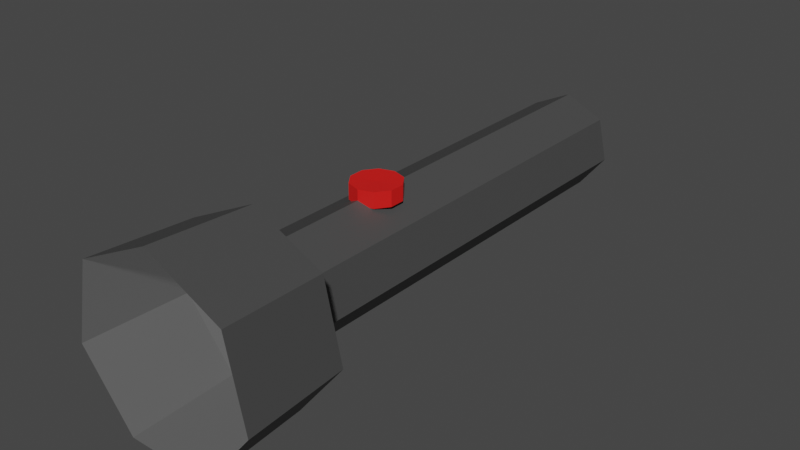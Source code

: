 # Source: flashlight.blend  (saved by Blender 3.5.10; exported with 4.5.12 LTS)
import bpy
from mathutils import Matrix  # noqa: F401  (used for matrix-valued properties, if any)

bpy.ops.wm.read_factory_settings(use_empty=True)
scene = bpy.context.scene
scene.name = 'Scene'

# ---- collections
col_collection = bpy.data.collections.new('Collection'); scene.collection.children.link(col_collection)

# ---- images (referenced by path relative to the original .blend; pixels are not part of the script)
import os
ASSET_DIR = os.environ.get("B2B_ASSET_DIR", "")  # directory of the original .blend (textures are referenced by path, not embedded)
HERE = os.path.dirname(os.path.abspath(__file__))  # packed textures are extracted next to this script under _unpacked/

def load_image(name, relpath, width, height, colorspace="sRGB"):
    """Load a texture the original file referenced (path relative to the .blend, or extracted next to this script)."""
    p = next((c for c in (os.path.join(HERE, relpath), os.path.join(ASSET_DIR, relpath)) if relpath and os.path.exists(c)), "")
    if p:
        img = bpy.data.images.load(p, check_existing=True)
        img.name = name
    else:  # same state as the original file: an image datablock whose file is absent (Cycles renders it pink)
        img = bpy.data.images.new(name, width, height)
        img.source = "FILE"
        img.filepath = "//" + (relpath or name)
    img.colorspace_settings.name = colorspace
    return img
img_tex_flash = load_image('tex_flash', 'flashlight/tex_flash.png', 1024, 1024, 'sRGB')

# ---- materials (node trees are filled in below, after node groups)
mat_material_001 = bpy.data.materials.new('Material.001')
mat_material_002 = bpy.data.materials.new('Material.002')
mat_material_002.surface_render_method = 'BLENDED'
mat_material_002.blend_method = 'BLEND'
mat_material_003 = bpy.data.materials.new('Material.003')

# ---- material node trees
mat_material_001.use_nodes = True; mat_material_001.node_tree.nodes.clear()
_N = mat_material_001.node_tree.nodes; _L = mat_material_001.node_tree.links
n0 = _N.new('ShaderNodeBsdfPrincipled'); n0.name = 'Principled BSDF'; n0.location = (10, 300)
n0.distribution = 'GGX'
n0.subsurface_method = 'RANDOM_WALK_SKIN'
n0.inputs[0].default_value = (0.06372, 0.06372, 0.06372, 1.0)
n0.inputs[3].default_value = 1.45
n0.inputs[27].default_value = (0.0, 0.0, 0.0, 1.0)
n0.inputs[28].default_value = 1.0
n1 = _N.new('ShaderNodeOutputMaterial'); n1.name = 'Material Output'; n1.location = (300, 300)
n2 = _N.new('ShaderNodeTexImage'); n2.name = 'Image Texture'; n2.location = (-12, 641)
n2.image = img_tex_flash
_L.new(n0.outputs[0], n1.inputs[0])
n1.is_active_output = True
mat_material_002.use_nodes = True; mat_material_002.node_tree.nodes.clear()
_N = mat_material_002.node_tree.nodes; _L = mat_material_002.node_tree.links
n0 = _N.new('ShaderNodeBsdfPrincipled'); n0.name = 'Principled BSDF'; n0.location = (10, 300)
n0.distribution = 'GGX'
n0.subsurface_method = 'RANDOM_WALK_SKIN'
n0.inputs[3].default_value = 1.45
n0.inputs[4].default_value = 0.1181
n0.inputs[18].default_value = 0.1
n0.inputs[27].default_value = (0.0, 0.0, 0.0, 1.0)
n0.inputs[28].default_value = 2.6
n1 = _N.new('ShaderNodeOutputMaterial'); n1.name = 'Material Output'; n1.location = (300, 300)
n2 = _N.new('ShaderNodeTexImage'); n2.name = 'Image Texture'; n2.location = (-12, 641)
n2.image = img_tex_flash
_L.new(n0.outputs[0], n1.inputs[0])
n1.is_active_output = True
mat_material_003.use_nodes = True; mat_material_003.node_tree.nodes.clear()
_N = mat_material_003.node_tree.nodes; _L = mat_material_003.node_tree.links
n0 = _N.new('ShaderNodeBsdfPrincipled'); n0.name = 'Principled BSDF'; n0.location = (10, 300)
n0.distribution = 'GGX'
n0.subsurface_method = 'RANDOM_WALK_SKIN'
n0.inputs[0].default_value = (0.8, 0.00942, 0.007784, 1.0)
n0.inputs[3].default_value = 1.45
n0.inputs[27].default_value = (0.0, 0.0, 0.0, 1.0)
n0.inputs[28].default_value = 1.0
n1 = _N.new('ShaderNodeOutputMaterial'); n1.name = 'Material Output'; n1.location = (300, 300)
n2 = _N.new('ShaderNodeTexImage'); n2.name = 'Image Texture'; n2.location = (-12, 641)
n2.image = img_tex_flash
_L.new(n0.outputs[0], n1.inputs[0])
n1.is_active_output = True

# ---- world
world_world = bpy.data.worlds.new('World'); scene.world = world_world
world_world.use_nodes = True; world_world.node_tree.nodes.clear()
_N = world_world.node_tree.nodes; _L = world_world.node_tree.links
n0 = _N.new('ShaderNodeOutputWorld'); n0.name = 'World Output'; n0.location = (300, 300)
n1 = _N.new('ShaderNodeBackground'); n1.name = 'Background'; n1.location = (10, 300)
n1.inputs[0].default_value = (0.05088, 0.05088, 0.05088, 1.0)
_L.new(n1.outputs[0], n0.inputs[0])
n0.is_active_output = True
world_world.color = (0.05088, 0.05088, 0.05088)
world_world.use_sun_shadow = False
world_world.sun_shadow_jitter_overblur = 0.0

# ---- meshes
me_cylinder = bpy.data.meshes.new('Cylinder')
me_cylinder.from_pydata([(0.0, 1.0, -4.315), (0.0, 1.0, 4.315), (0.7818, 0.6235, -4.315), (0.7818, 0.6235, 4.315), (0.9749, -0.2225, -4.315), (0.9749, -0.2225, 4.315), (0.4339, -0.901, -4.315), (0.4339, -0.901, 4.315), (-0.4339, -0.901, -4.315), (-0.4339, -0.901, 4.315), (-0.9749, -0.2225, -4.315), (-0.9749, -0.2225, 4.315), (-0.7818, 0.6235, -4.315), (-0.7818, 0.6235, 4.315), (1.423, 1.135, 4.693), (-1.102e-08, 1.82, 4.693), (1.775, -0.4051, 4.693), (0.7899, -1.64, 4.693), (-0.7899, -1.64, 4.693), (-1.775, -0.4051, 4.693), (-1.423, 1.135, 4.693), (1.522, 1.213, 6.765), (-9.43e-09, 1.946, 6.765), (1.897, -0.4331, 6.765), (0.8444, -1.754, 6.765), (-0.8444, -1.754, 6.765), (-1.897, -0.4331, 6.765), (-1.522, 1.213, 6.765), (0.2866, 1.206, 1.459), (0.4638, 1.206, 1.703), (0.4638, 1.206, 2.004), (0.2866, 1.207, 2.248), (1.678e-08, 1.207, 2.341), (-1.091e-15, 1.189, 1.854), (-0.2866, 1.207, 2.248), (-0.4638, 1.206, 2.004), (-0.4638, 1.206, 1.703), (-0.2866, 1.206, 1.459), (-1.678e-08, 1.206, 1.366), (0.2866, 0.8975, 1.459), (0.4638, 0.8976, 1.703), (0.4638, 0.8977, 2.004), (0.2866, 0.8978, 2.248), (1.678e-08, 0.8979, 2.341), (-0.2866, 0.8978, 2.248), (-0.4638, 0.8977, 2.004), (-0.4638, 0.8976, 1.703), (-0.2866, 0.8975, 1.459), (-1.678e-08, 0.8974, 1.366)], [], [(0, 1, 3, 2), (2, 3, 5, 4), (4, 5, 7, 6), (6, 7, 9, 8), (8, 9, 11, 10), (5, 3, 14, 16), (10, 11, 13, 12), (12, 13, 1, 0), (0, 2, 4, 6, 8, 10, 12), (15, 20, 27, 22), (11, 9, 18, 19), (3, 1, 15, 14), (7, 5, 16, 17), (13, 11, 19, 20), (9, 7, 17, 18), (1, 13, 20, 15), (21, 22, 27, 26, 25, 24, 23), (19, 18, 25, 26), (17, 16, 23, 24), (14, 15, 22, 21), (20, 19, 26, 27), (18, 17, 24, 25), (16, 14, 21, 23), (48, 38, 28, 39), (38, 33, 28), (39, 28, 29, 40), (28, 33, 29), (40, 29, 30, 41), (29, 33, 30), (41, 30, 31, 42), (30, 33, 31), (42, 31, 32, 43), (31, 33, 32), (43, 32, 34, 44), (32, 33, 34), (44, 34, 35, 45), (34, 33, 35), (45, 35, 36, 46), (35, 33, 36), (46, 36, 37, 47), (36, 33, 37), (47, 37, 38, 48), (37, 33, 38)])
me_cylinder.polygons.foreach_set('material_index', [0, 0, 0, 0, 0, 0, 0, 0, 0, 0, 0, 0, 0, 0, 0, 0, 1, 0, 0, 0, 0, 0, 0, 2, 2, 2, 2, 2, 2, 2, 2, 2, 2, 2, 2, 2, 2, 2, 2, 2, 2, 2, 2])
_uv = me_cylinder.uv_layers.new(name='UVMap')
_uv.uv.foreach_set('vector', [0.3973, 0.7506, 0.3973, 0.003009, 0.465, 0.003287, 0.465, 0.7508, 0.471, 0.7506, 0.471, 0.003109, 0.546, 0.003009, 0.546, 0.7505, 0.546, 0.7505, 0.546, 0.003009, 0.597, 0.004018, 0.597, 0.7515, 0.8101, 0.003009, 0.8101, 0.7503, 0.7349, 0.7503, 0.7349, 0.003009, 0.603, 0.7515, 0.603, 0.004018, 0.654, 0.003009, 0.654, 0.7505, 0.2388, 0.5291, 0.2388, 0.4539, 0.3028, 0.4231, 0.3028, 0.5599, 0.654, 0.7505, 0.654, 0.003009, 0.7289, 0.003109, 0.7289, 0.7506, 0.3295, 0.7508, 0.3295, 0.003287, 0.3973, 0.003009, 0.3973, 0.7506, 0.8408, 0.9253, 0.7676, 0.9085, 0.7349, 0.8408, 0.7676, 0.7731, 0.8408, 0.7563, 0.8996, 0.8032, 0.8996, 0.8784, 0.1826, 0.7831, 0.1831, 0.9064, 0.00355, 0.9149, 0.003009, 0.7831, 0.07408, 0.4915, 0.1067, 0.5592, 0.06239, 0.6148, 0.00301, 0.4915, 0.2388, 0.4539, 0.18, 0.4071, 0.1958, 0.3378, 0.3028, 0.4231, 0.18, 0.576, 0.2388, 0.5291, 0.3028, 0.5599, 0.1958, 0.6453, 0.1067, 0.4238, 0.07408, 0.4915, 0.00301, 0.4915, 0.06239, 0.3682, 0.1067, 0.5592, 0.18, 0.576, 0.1958, 0.6453, 0.06239, 0.6148, 0.18, 0.4071, 0.1067, 0.4238, 0.06239, 0.3682, 0.1958, 0.3378, 0.06649, 0.2992, 0.00301, 0.1674, 0.06649, 0.03556, 0.2091, 0.00301, 0.3235, 0.09423, 0.3235, 0.2405, 0.2091, 0.3317, 0.9958, 0.3974, 0.997, 0.4902, 0.8174, 0.4993, 0.8161, 0.4001, 0.997, 0.01213, 0.9958, 0.105, 0.8161, 0.1022, 0.8174, 0.00301, 0.1831, 0.6598, 0.1826, 0.7831, 0.003009, 0.7831, 0.00355, 0.6513, 0.997, 0.2609, 0.9958, 0.3974, 0.8161, 0.4001, 0.8174, 0.2542, 0.3234, 0.7569, 0.4603, 0.7569, 0.465, 0.9366, 0.3187, 0.9366, 0.9958, 0.105, 0.997, 0.2414, 0.8174, 0.2482, 0.8161, 0.1022, 0.2159, 0.7666, 0.1891, 0.7666, 0.1891, 0.7418, 0.2159, 0.7418, 0.1891, 0.6805, 0.2293, 0.6935, 0.1891, 0.7066, 0.2778, 0.6513, 0.3043, 0.6514, 0.3019, 0.6727, 0.2755, 0.6727, 0.1891, 0.7066, 0.2293, 0.6935, 0.2045, 0.7277, 0.2755, 0.6727, 0.3019, 0.6727, 0.3019, 0.6988, 0.2755, 0.6988, 0.2045, 0.7277, 0.2293, 0.6935, 0.2293, 0.7358, 0.2755, 0.6988, 0.3019, 0.6988, 0.3043, 0.7197, 0.2778, 0.7196, 0.2293, 0.7358, 0.2293, 0.6935, 0.2541, 0.7277, 0.2219, 0.7418, 0.2486, 0.7418, 0.2486, 0.7666, 0.2219, 0.7666, 0.2541, 0.7277, 0.2293, 0.6935, 0.2695, 0.7066, 0.2219, 0.7666, 0.2486, 0.7666, 0.2486, 0.7914, 0.2219, 0.7914, 0.2695, 0.7066, 0.2293, 0.6935, 0.2695, 0.6805, 0.2778, 0.7258, 0.3043, 0.7257, 0.3019, 0.7465, 0.2755, 0.7466, 0.2695, 0.6805, 0.2293, 0.6935, 0.2541, 0.6593, 0.2755, 0.7466, 0.3019, 0.7465, 0.3019, 0.7727, 0.2755, 0.7727, 0.2541, 0.6593, 0.2293, 0.6935, 0.2293, 0.6513, 0.2755, 0.7727, 0.3019, 0.7727, 0.3043, 0.794, 0.2778, 0.7941, 0.2293, 0.6513, 0.2293, 0.6935, 0.2045, 0.6593, 0.2159, 0.7914, 0.1891, 0.7914, 0.1891, 0.7666, 0.2159, 0.7666, 0.2045, 0.6593, 0.2293, 0.6935, 0.1891, 0.6805])
me_cylinder.materials.append(mat_material_001)
me_cylinder.materials.append(mat_material_002)
me_cylinder.materials.append(mat_material_003)
me_cylinder.update()

# ---- objects
ob_cylinder = bpy.data.objects.new('Cylinder', me_cylinder)

# ---- transforms, parenting, visibility, modifiers, constraints
ob_cylinder.location = (0.0, 0.0, 0.0)
ob_cylinder.rotation_euler = (1.571, -2.22e-16, -2.22e-16)
ob_cylinder.scale = (0.01881, 0.01881, 0.01881)

# ---- collection membership
col_collection.objects.link(ob_cylinder)

# ---- scene / render settings (as saved in the file)
scene.frame_start = 1; scene.frame_end = 250; scene.frame_set(1)
scene.render.engine = 'CYCLES'
scene.cycles.sampling_pattern = 'TABULATED_SOBOL'
scene.cycles.use_light_tree = False
scene.cycles.bake_type = 'DIFFUSE'
scene.view_settings.view_transform = 'Filmic'
bpy.context.view_layer.update()

# ---- added for rendering (the .blend has no active camera and no usable light): camera, sun
cam_auto = bpy.data.cameras.new('AutoCamera')
cam_auto.lens = 50.0
cam_auto.sensor_width = 36.0
cam_auto.clip_end = 1000.0
ob_auto_camera = bpy.data.objects.new('AutoCamera', cam_auto)
scene.collection.objects.link(ob_auto_camera)
ob_auto_camera.location = (0.213709, -0.279488, 0.17278)
ob_auto_camera.rotation_euler = (1.09748, -7.21219e-08, 0.694738)
scene.camera = ob_auto_camera
light_auto_sun = bpy.data.lights.new('AutoSun', 'SUN')
light_auto_sun.energy = 3.0
light_auto_sun.angle = 0.0523599
ob_auto_sun = bpy.data.objects.new('AutoSun', light_auto_sun)
scene.collection.objects.link(ob_auto_sun)
ob_auto_sun.rotation_euler = (0.872665, 0.174533, 0.523599)
bpy.context.view_layer.update()
